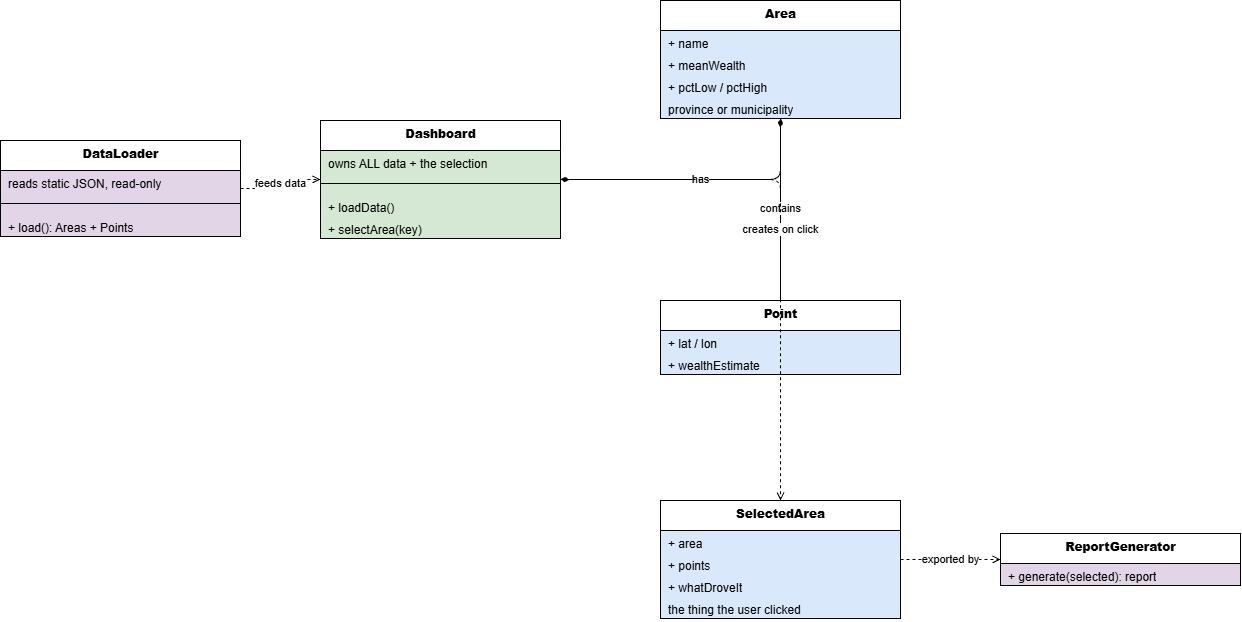

The diagram above was exported from draw.io. Its source (the exported page's mxGraphModel, read from the mxfile embedded in the PNG):
<mxGraphModel dx="1333" dy="1123" grid="1" gridSize="10" guides="1" tooltips="1" connect="1" arrows="1" fold="1" page="1" pageScale="1" pageWidth="850" pageHeight="1100" math="0" shadow="0">
  <root>
    <mxCell id="0" />
    <mxCell id="1" parent="0" />
    <mxCell id="fFK9jsYq3u___Ao7KcWN-242" parent="1" style="swimlane;align=center;verticalAlign=top;childLayout=stackLayout;startSize=30;horizontalStack=0;resizeParent=1;resizeLast=0;collapsible=1;html=1;swimlaneFillColor=#e1d5e7;" value="&lt;b&gt;DataLoader&lt;/b&gt;" vertex="1">
      <mxGeometry height="96" width="240" x="230" y="340" as="geometry" />
    </mxCell>
    <mxCell id="fFK9jsYq3u___Ao7KcWN-243" parent="fFK9jsYq3u___Ao7KcWN-242" style="text;align=left;verticalAlign=top;spacingLeft=6;spacingRight=6;overflow=hidden;rotatable=0;html=1;" value="reads static JSON, read-only" vertex="1">
      <mxGeometry height="22" width="240" y="30" as="geometry" />
    </mxCell>
    <mxCell id="fFK9jsYq3u___Ao7KcWN-244" parent="fFK9jsYq3u___Ao7KcWN-242" style="line;strokeWidth=1;align=left;verticalAlign=middle;spacingLeft=3;spacingRight=3;rotatable=0;html=1;" value="" vertex="1">
      <mxGeometry height="22" width="240" y="52" as="geometry" />
    </mxCell>
    <mxCell id="fFK9jsYq3u___Ao7KcWN-245" parent="fFK9jsYq3u___Ao7KcWN-242" style="text;align=left;verticalAlign=top;spacingLeft=6;spacingRight=6;overflow=hidden;rotatable=0;html=1;" value="+ load(): Areas + Points" vertex="1">
      <mxGeometry height="22" width="240" y="74" as="geometry" />
    </mxCell>
    <mxCell id="fFK9jsYq3u___Ao7KcWN-246" parent="1" style="swimlane;align=center;verticalAlign=top;childLayout=stackLayout;startSize=30;horizontalStack=0;resizeParent=1;resizeLast=0;collapsible=1;html=1;swimlaneFillColor=#d5e8d4;" value="&lt;b&gt;Dashboard&lt;/b&gt;" vertex="1">
      <mxGeometry height="118" width="240" x="550" y="320" as="geometry" />
    </mxCell>
    <mxCell id="fFK9jsYq3u___Ao7KcWN-247" parent="fFK9jsYq3u___Ao7KcWN-246" style="text;align=left;verticalAlign=top;spacingLeft=6;spacingRight=6;overflow=hidden;rotatable=0;html=1;" value="owns ALL data + the selection" vertex="1">
      <mxGeometry height="22" width="240" y="30" as="geometry" />
    </mxCell>
    <mxCell id="fFK9jsYq3u___Ao7KcWN-248" parent="fFK9jsYq3u___Ao7KcWN-246" style="line;strokeWidth=1;align=left;verticalAlign=middle;spacingLeft=3;spacingRight=3;rotatable=0;html=1;" value="" vertex="1">
      <mxGeometry height="22" width="240" y="52" as="geometry" />
    </mxCell>
    <mxCell id="fFK9jsYq3u___Ao7KcWN-249" parent="fFK9jsYq3u___Ao7KcWN-246" style="text;align=left;verticalAlign=top;spacingLeft=6;spacingRight=6;overflow=hidden;rotatable=0;html=1;" value="+ loadData()" vertex="1">
      <mxGeometry height="22" width="240" y="74" as="geometry" />
    </mxCell>
    <mxCell id="fFK9jsYq3u___Ao7KcWN-250" parent="fFK9jsYq3u___Ao7KcWN-246" style="text;align=left;verticalAlign=top;spacingLeft=6;spacingRight=6;overflow=hidden;rotatable=0;html=1;" value="+ selectArea(key)" vertex="1">
      <mxGeometry height="22" width="240" y="96" as="geometry" />
    </mxCell>
    <mxCell id="fFK9jsYq3u___Ao7KcWN-251" parent="1" style="swimlane;align=center;verticalAlign=top;childLayout=stackLayout;startSize=30;horizontalStack=0;resizeParent=1;resizeLast=0;collapsible=1;html=1;swimlaneFillColor=#dae8fc;" value="&lt;b&gt;Area&lt;/b&gt;" vertex="1">
      <mxGeometry height="118" width="240" x="890" y="200" as="geometry" />
    </mxCell>
    <mxCell id="fFK9jsYq3u___Ao7KcWN-252" parent="fFK9jsYq3u___Ao7KcWN-251" style="text;align=left;verticalAlign=top;spacingLeft=6;spacingRight=6;overflow=hidden;rotatable=0;html=1;" value="+ name" vertex="1">
      <mxGeometry height="22" width="240" y="30" as="geometry" />
    </mxCell>
    <mxCell id="fFK9jsYq3u___Ao7KcWN-253" parent="fFK9jsYq3u___Ao7KcWN-251" style="text;align=left;verticalAlign=top;spacingLeft=6;spacingRight=6;overflow=hidden;rotatable=0;html=1;" value="+ meanWealth" vertex="1">
      <mxGeometry height="22" width="240" y="52" as="geometry" />
    </mxCell>
    <mxCell id="fFK9jsYq3u___Ao7KcWN-254" parent="fFK9jsYq3u___Ao7KcWN-251" style="text;align=left;verticalAlign=top;spacingLeft=6;spacingRight=6;overflow=hidden;rotatable=0;html=1;" value="+ pctLow / pctHigh" vertex="1">
      <mxGeometry height="22" width="240" y="74" as="geometry" />
    </mxCell>
    <mxCell id="fFK9jsYq3u___Ao7KcWN-255" parent="fFK9jsYq3u___Ao7KcWN-251" style="text;align=left;verticalAlign=top;spacingLeft=6;spacingRight=6;overflow=hidden;rotatable=0;html=1;" value="province or municipality" vertex="1">
      <mxGeometry height="22" width="240" y="96" as="geometry" />
    </mxCell>
    <mxCell id="fFK9jsYq3u___Ao7KcWN-256" parent="1" style="swimlane;align=center;verticalAlign=top;childLayout=stackLayout;startSize=30;horizontalStack=0;resizeParent=1;resizeLast=0;collapsible=1;html=1;swimlaneFillColor=#dae8fc;" value="&lt;b&gt;Point&lt;/b&gt;" vertex="1">
      <mxGeometry height="74" width="240" x="890" y="500" as="geometry" />
    </mxCell>
    <mxCell id="fFK9jsYq3u___Ao7KcWN-257" parent="fFK9jsYq3u___Ao7KcWN-256" style="text;align=left;verticalAlign=top;spacingLeft=6;spacingRight=6;overflow=hidden;rotatable=0;html=1;" value="+ lat / lon" vertex="1">
      <mxGeometry height="22" width="240" y="30" as="geometry" />
    </mxCell>
    <mxCell id="fFK9jsYq3u___Ao7KcWN-258" parent="fFK9jsYq3u___Ao7KcWN-256" style="text;align=left;verticalAlign=top;spacingLeft=6;spacingRight=6;overflow=hidden;rotatable=0;html=1;" value="+ wealthEstimate" vertex="1">
      <mxGeometry height="22" width="240" y="52" as="geometry" />
    </mxCell>
    <mxCell id="fFK9jsYq3u___Ao7KcWN-259" parent="1" style="swimlane;align=center;verticalAlign=top;childLayout=stackLayout;startSize=30;horizontalStack=0;resizeParent=1;resizeLast=0;collapsible=1;html=1;swimlaneFillColor=#dae8fc;" value="&lt;b&gt;SelectedArea&lt;/b&gt;" vertex="1">
      <mxGeometry height="118" width="240" x="890" y="700" as="geometry" />
    </mxCell>
    <mxCell id="fFK9jsYq3u___Ao7KcWN-260" parent="fFK9jsYq3u___Ao7KcWN-259" style="text;align=left;verticalAlign=top;spacingLeft=6;spacingRight=6;overflow=hidden;rotatable=0;html=1;" value="+ area" vertex="1">
      <mxGeometry height="22" width="240" y="30" as="geometry" />
    </mxCell>
    <mxCell id="fFK9jsYq3u___Ao7KcWN-261" parent="fFK9jsYq3u___Ao7KcWN-259" style="text;align=left;verticalAlign=top;spacingLeft=6;spacingRight=6;overflow=hidden;rotatable=0;html=1;" value="+ points" vertex="1">
      <mxGeometry height="22" width="240" y="52" as="geometry" />
    </mxCell>
    <mxCell id="fFK9jsYq3u___Ao7KcWN-262" parent="fFK9jsYq3u___Ao7KcWN-259" style="text;align=left;verticalAlign=top;spacingLeft=6;spacingRight=6;overflow=hidden;rotatable=0;html=1;" value="+ whatDroveIt" vertex="1">
      <mxGeometry height="22" width="240" y="74" as="geometry" />
    </mxCell>
    <mxCell id="fFK9jsYq3u___Ao7KcWN-263" parent="fFK9jsYq3u___Ao7KcWN-259" style="text;align=left;verticalAlign=top;spacingLeft=6;spacingRight=6;overflow=hidden;rotatable=0;html=1;" value="the thing the user clicked" vertex="1">
      <mxGeometry height="22" width="240" y="96" as="geometry" />
    </mxCell>
    <mxCell id="fFK9jsYq3u___Ao7KcWN-264" parent="1" style="swimlane;align=center;verticalAlign=top;childLayout=stackLayout;startSize=30;horizontalStack=0;resizeParent=1;resizeLast=0;collapsible=1;html=1;swimlaneFillColor=#e1d5e7;" value="&lt;b&gt;ReportGenerator&lt;/b&gt;" vertex="1">
      <mxGeometry height="52" width="240" x="1230" y="733" as="geometry" />
    </mxCell>
    <mxCell id="fFK9jsYq3u___Ao7KcWN-265" parent="fFK9jsYq3u___Ao7KcWN-264" style="text;align=left;verticalAlign=top;spacingLeft=6;spacingRight=6;overflow=hidden;rotatable=0;html=1;" value="+ generate(selected): report" vertex="1">
      <mxGeometry height="22" width="240" y="30" as="geometry" />
    </mxCell>
    <mxCell id="fFK9jsYq3u___Ao7KcWN-266" edge="1" parent="1" source="fFK9jsYq3u___Ao7KcWN-242" style="endArrow=open;dashed=1;html=1;edgeStyle=orthogonalEdgeStyle;fontSize=11;" target="fFK9jsYq3u___Ao7KcWN-246" value="feeds data">
      <mxGeometry relative="1" as="geometry" />
    </mxCell>
    <mxCell id="fFK9jsYq3u___Ao7KcWN-267" edge="1" parent="1" source="fFK9jsYq3u___Ao7KcWN-246" style="startArrow=diamondThin;startFill=1;endArrow=none;html=1;edgeStyle=orthogonalEdgeStyle;fontSize=11;" target="fFK9jsYq3u___Ao7KcWN-251" value="has">
      <mxGeometry relative="1" as="geometry" />
    </mxCell>
    <mxCell id="fFK9jsYq3u___Ao7KcWN-268" edge="1" parent="1" source="fFK9jsYq3u___Ao7KcWN-251" style="startArrow=diamondThin;startFill=1;endArrow=none;html=1;edgeStyle=orthogonalEdgeStyle;fontSize=11;" target="fFK9jsYq3u___Ao7KcWN-256" value="contains">
      <mxGeometry relative="1" as="geometry" />
    </mxCell>
    <mxCell id="fFK9jsYq3u___Ao7KcWN-269" edge="1" parent="1" source="fFK9jsYq3u___Ao7KcWN-246" style="endArrow=open;dashed=1;html=1;edgeStyle=orthogonalEdgeStyle;fontSize=11;" target="fFK9jsYq3u___Ao7KcWN-259" value="creates on click">
      <mxGeometry relative="1" as="geometry" />
    </mxCell>
    <mxCell id="fFK9jsYq3u___Ao7KcWN-270" edge="1" parent="1" source="fFK9jsYq3u___Ao7KcWN-259" style="endArrow=open;dashed=1;html=1;edgeStyle=orthogonalEdgeStyle;fontSize=11;" target="fFK9jsYq3u___Ao7KcWN-264" value="exported by">
      <mxGeometry relative="1" as="geometry" />
    </mxCell>
  </root>
</mxGraphModel>